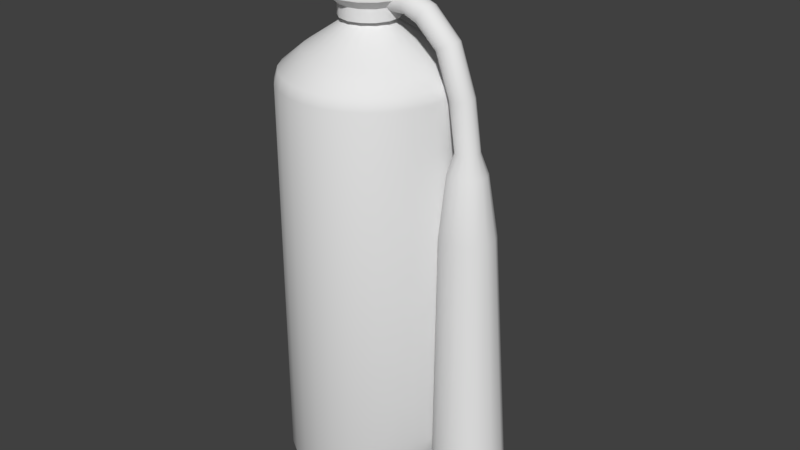 # Source: fireextinguisher.blend  (saved by Blender 2.78.0; exported with 4.5.12 LTS)
import bpy
from mathutils import Matrix  # noqa: F401  (used for matrix-valued properties, if any)

bpy.ops.wm.read_factory_settings(use_empty=True)
scene = bpy.context.scene
scene.name = 'Scene'

# ---- collections
col_collection_1 = bpy.data.collections.new('Collection 1'); scene.collection.children.link(col_collection_1)

# ---- world
world_world = bpy.data.worlds.new('World'); scene.world = world_world
world_world.color = (0.05088, 0.05088, 0.05088)
world_world.use_sun_shadow = False
world_world.sun_shadow_jitter_overblur = 0.0
world_world.cycles.sampling_method = 'MANUAL'

# ---- meshes
me_cylinder = bpy.data.meshes.new('Cylinder')
me_cylinder.from_pydata([(6.744e-09, 0.04397, 0.0), (0.0, 0.12, 0.5819), (0.009785, 0.04287, 0.0), (0.0267, 0.117, 0.5819), (0.01908, 0.03962, 0.0), (0.05207, 0.1081, 0.5819), (0.02742, 0.03438, 0.0), (0.07482, 0.09382, 0.5819), (0.03438, 0.02742, 0.0), (0.09382, 0.07482, 0.5819), (0.03962, 0.01908, 0.0), (0.1081, 0.05207, 0.5819), (0.04287, 0.009785, 0.0), (0.117, 0.0267, 0.5819), (0.04397, 2.406e-08, 0.0), (0.12, 9.06e-09, 0.5819), (0.04287, -0.009785, 0.0), (0.117, -0.0267, 0.5819), (0.03962, -0.01908, 0.0), (0.1081, -0.05207, 0.5819), (0.03438, -0.02742, 0.0), (0.09382, -0.07482, 0.5819), (0.02742, -0.03438, 0.0), (0.07482, -0.09382, 0.5819), (0.01908, -0.03962, 0.0), (0.05207, -0.1081, 0.5819), (0.009785, -0.04287, 0.0), (0.0267, -0.117, 0.5819), (-7.585e-09, -0.04397, 0.0), (-3.91e-08, -0.12, 0.5819), (-0.009785, -0.04287, 0.0), (-0.0267, -0.117, 0.5819), (-0.01908, -0.03962, 0.0), (-0.05207, -0.1081, 0.5819), (-0.02742, -0.03438, 0.0), (-0.07482, -0.09382, 0.5819), (-0.03438, -0.02742, 0.0), (-0.09382, -0.07482, 0.5819), (-0.03962, -0.01908, 0.0), (-0.1081, -0.05207, 0.5819), (-0.04287, -0.009785, 0.0), (-0.117, -0.0267, 0.5819), (-0.04397, 6.32e-08, 0.0), (-0.12, 1.159e-07, 0.5819), (-0.04287, 0.009785, 0.0), (-0.117, 0.0267, 0.5819), (-0.03962, 0.01908, 0.0), (-0.1081, 0.05207, 0.5819), (-0.03438, 0.02742, 0.0), (-0.09382, 0.07482, 0.5819), (-0.02742, 0.03438, 0.0), (-0.07482, 0.09382, 0.5819), (-0.01908, 0.03962, 0.0), (-0.05207, 0.1081, 0.5819), (-0.009785, 0.04287, 0.0), (-0.0267, 0.117, 0.5819), (0.0, 0.12, 0.03914), (0.0267, 0.117, 0.03914), (0.05207, 0.1081, 0.03914), (0.07482, 0.09382, 0.03914), (0.09382, 0.07482, 0.03914), (0.1081, 0.05207, 0.03914), (0.117, 0.0267, 0.03914), (0.12, 9.06e-09, 0.03914), (0.117, -0.0267, 0.03914), (0.1081, -0.05207, 0.03914), (0.09382, -0.07482, 0.03914), (0.07482, -0.09382, 0.03914), (0.05207, -0.1081, 0.03914), (0.0267, -0.117, 0.03914), (-3.91e-08, -0.12, 0.03914), (-0.0267, -0.117, 0.03914), (-0.05207, -0.1081, 0.03914), (-0.07482, -0.09382, 0.03914), (-0.09382, -0.07482, 0.03914), (-0.1081, -0.05207, 0.03914), (-0.117, -0.0267, 0.03914), (-0.12, 1.159e-07, 0.03914), (-0.117, 0.0267, 0.03914), (-0.1081, 0.05207, 0.03914), (-0.09382, 0.07482, 0.03914), (-0.07482, 0.09382, 0.03914), (-0.05207, 0.1081, 0.03914), (-0.0267, 0.117, 0.03914), (0.02009, 0.088, 0.01267), (0.03916, 0.08132, 0.01267), (0.05628, 0.07057, 0.01267), (0.07057, 0.05628, 0.01267), (0.1038, 0.04999, 0.02777), (0.08132, 0.03916, 0.01267), (0.088, 0.02009, 0.01267), (0.09026, 1.493e-08, 0.01267), (0.1123, -0.02564, 0.02777), (0.088, -0.02009, 0.01267), (0.1038, -0.04999, 0.02777), (0.08132, -0.03916, 0.01267), (0.07057, -0.05628, 0.01267), (0.07184, -0.09008, 0.02777), (0.05628, -0.07057, 0.01267), (0.04999, -0.1038, 0.02777), (0.03916, -0.08132, 0.01267), (0.02564, -0.1123, 0.02777), (0.02009, -0.088, 0.01267), (-2.677e-08, -0.09026, 0.01267), (-0.02009, -0.088, 0.01267), (-0.03916, -0.08132, 0.01267), (-0.07184, -0.09008, 0.02777), (-0.05628, -0.07057, 0.01267), (-0.07057, -0.05628, 0.01267), (-0.1038, -0.04999, 0.02777), (-0.08132, -0.03916, 0.01267), (-0.1123, -0.02564, 0.02777), (-0.088, -0.02009, 0.01267), (-0.09026, 9.527e-08, 0.01267), (-0.1123, 0.02564, 0.02777), (-0.088, 0.02009, 0.01267), (-0.08132, 0.03916, 0.01267), (-0.07057, 0.05628, 0.01267), (-0.05628, 0.07057, 0.01267), (-0.04999, 0.1038, 0.02777), (-0.03916, 0.08132, 0.01267), (-0.02564, 0.1123, 0.02777), (-0.02009, 0.088, 0.01267), (2.638e-09, 0.09026, 0.01267), (0.02565, 0.1124, 0.5973), (0.05002, 0.1039, 0.5975), (0.07188, 0.09013, 0.5973), (0.1153, 1.058e-08, 0.5973), (0.1124, -0.02565, 0.5975), (0.07188, -0.09013, 0.5973), (0.05002, -0.1039, 0.5975), (-0.05002, -0.1039, 0.5975), (-0.1039, -0.05002, 0.5973), (-0.1153, 1.132e-07, 0.5973), (-0.1124, 0.02565, 0.5975), (-0.1039, 0.05002, 0.5973), (-0.07188, 0.09013, 0.5973), (0.01901, 0.08331, 0.6225), (1.101e-08, 0.08545, 0.6225), (0.03708, 0.07699, 0.6225), (0.05328, 0.06681, 0.6225), (0.06681, 0.05328, 0.6225), (0.07699, 0.03708, 0.6225), (0.08331, 0.01901, 0.6225), (0.08545, 1.775e-08, 0.6225), (0.08331, -0.01901, 0.6225), (0.07699, -0.03708, 0.6225), (0.06681, -0.05328, 0.6225), (0.05328, -0.06681, 0.6225), (0.03708, -0.07699, 0.6225), (0.01901, -0.08331, 0.6225), (-1.683e-08, -0.08545, 0.6225), (-0.01901, -0.08331, 0.6225), (-0.03708, -0.07699, 0.6225), (-0.05328, -0.06681, 0.6225), (-0.06681, -0.05328, 0.6225), (-0.07699, -0.03708, 0.6225), (-0.08331, -0.01901, 0.6225), (-0.08545, 9.381e-08, 0.6225), (-0.08331, 0.01901, 0.6225), (-0.07699, 0.03708, 0.6225), (-0.06681, 0.05328, 0.6225), (-0.05328, 0.06681, 0.6225), (-0.03708, 0.07699, 0.6225), (-0.01901, 0.08331, 0.6225), (0.00532, 0.02331, 0.664), (1.84e-08, 0.02391, 0.664), (0.01037, 0.02154, 0.664), (0.01491, 0.01869, 0.664), (0.01869, 0.01491, 0.664), (0.02154, 0.01037, 0.664), (0.02331, 0.00532, 0.664), (0.02391, 3.178e-08, 0.664), (0.02331, -0.00532, 0.664), (0.02154, -0.01037, 0.664), (0.01869, -0.01491, 0.664), (0.01491, -0.01869, 0.664), (0.01037, -0.02154, 0.664), (0.00532, -0.02331, 0.664), (1.061e-08, -0.02391, 0.664), (-0.00532, -0.02331, 0.664), (-0.01037, -0.02154, 0.664), (-0.01491, -0.01869, 0.664), (-0.01869, -0.01491, 0.664), (-0.02154, -0.01037, 0.664), (-0.02331, -0.00532, 0.664), (-0.02391, 5.306e-08, 0.664), (-0.02331, 0.00532, 0.664), (-0.02154, 0.01037, 0.664), (-0.01869, 0.01491, 0.664), (-0.01491, 0.01869, 0.664), (-0.01037, 0.02154, 0.664), (-0.00532, 0.02331, 0.664), (1.933e-08, 0.05248, 0.6916), (0.01736, 0.03604, 0.6636), (0.039, 0.008901, 0.6636), (0.039, 0.008901, 0.6803), (0.039, -0.008901, 0.6803), (0.03127, -0.02494, 0.6636), (0.03127, -0.02494, 0.6803), (0.01736, -0.03604, 0.6636), (0.01736, -0.03604, 0.6803), (2.653e-08, -0.04, 0.6636), (2.653e-08, -0.04, 0.6803), (-0.01736, -0.03604, 0.6636), (-0.01736, -0.03604, 0.6803), (-0.03127, -0.02494, 0.6803), (-0.039, 0.008901, 0.6636), (-0.03127, 0.02494, 0.6803), (0.04103, 0.03272, 0.6916), (0.05116, 0.01168, 0.6916), (0.05116, -0.01168, 0.6916), (2.725e-08, -0.05248, 0.6916), (-0.02277, -0.04728, 0.6916), (-0.05116, -0.01168, 0.6916), (-0.02277, 0.04728, 0.6916), (-0.02277, 0.04728, 0.7116), (-0.04103, 0.03272, 0.7116), (-0.05116, -0.01168, 0.7116), (0.02277, -0.04728, 0.7116), (0.04103, -0.03272, 0.7116), (0.05116, -0.01168, 0.7116), (0.02277, 0.04728, 0.7116), (2.202e-08, 0.02976, 0.7116), (-0.02326, 0.01855, 0.7116), (-0.02901, 0.006621, 0.7116), (-0.02901, -0.006621, 0.7116), (-0.02326, -0.01855, 0.7116), (0.02901, 0.006621, 0.7116), (0.01291, 0.02681, 0.7116), (-0.01291, 0.02681, 0.7617), (-0.02901, 0.006621, 0.7617), (-0.01291, -0.02681, 0.7617), (8.612e-08, -0.02976, 0.7617), (0.01291, -0.02681, 0.7617), (0.02326, -0.01855, 0.7617), (0.02901, 0.006621, 0.7617), (0.01291, 0.02681, 0.7617), (8.015e-08, 0.03987, 0.7617), (-0.03117, -0.02486, 0.7617), (0.03887, 0.008871, 0.7617), (8.015e-08, 0.03987, 0.7746), (-0.03887, -0.008871, 0.7746), (-0.0173, -0.03592, 0.7746), (0.03887, -0.008871, 0.7746), (0.03887, 0.008871, 0.7746), (0.03117, 0.02486, 0.7746), (0.0173, 0.03592, 0.7746), (8.159e-08, 0.02773, 0.7846), (-0.02703, 0.00617, 0.7846), (0.06011, 0.01604, 0.6902), (0.03669, 0.01604, 0.6902), (0.06008, 0.01445, 0.6972), (0.03667, 0.01445, 0.6971), (0.06006, 0.01, 0.7028), (0.06005, 0.003569, 0.7059), (0.06005, -0.003569, 0.7059), (0.03664, -0.003569, 0.7058), (0.06006, -0.01, 0.7028), (0.03665, -0.01, 0.7027), (0.06008, -0.01445, 0.6972), (0.03667, -0.01445, 0.6971), (0.06011, -0.01604, 0.6902), (0.06013, -0.01445, 0.6833), (0.03672, -0.01445, 0.6832), (0.06015, -0.01, 0.6777), (0.03674, -0.01, 0.6776), (0.06016, -0.003569, 0.6746), (0.06016, 0.003569, 0.6746), (0.06015, 0.01, 0.6777), (0.03674, 0.01, 0.6776), (0.06013, 0.01445, 0.6833), (0.03672, 0.01445, 0.6832), (0.08715, 0.01604, 0.6798), (0.0911, 0.01445, 0.6856), (0.09426, 0.01, 0.6902), (0.09602, 0.003569, 0.6927), (0.09602, -0.003569, 0.6927), (0.09426, -0.01, 0.6902), (0.0911, -0.01445, 0.6856), (0.08715, -0.01604, 0.6798), (0.08321, -0.01445, 0.6741), (0.08004, -0.01, 0.6695), (0.07829, -0.003569, 0.6669), (0.07829, 0.003569, 0.6669), (0.08004, 0.01, 0.6695), (0.08321, 0.01445, 0.6741), (0.1205, 0.01604, 0.648), (0.1266, 0.01445, 0.6514), (0.1314, 0.01, 0.6542), (0.1341, 0.003569, 0.6557), (0.1341, -0.003569, 0.6557), (0.1314, -0.01, 0.6542), (0.1266, -0.01445, 0.6514), (0.1205, -0.01604, 0.648), (0.1145, -0.01445, 0.6445), (0.1097, -0.01, 0.6418), (0.107, -0.003569, 0.6402), (0.107, 0.003569, 0.6402), (0.1097, 0.01, 0.6418), (0.1145, 0.01445, 0.6445), (0.1424, 0.01604, 0.5882), (0.1493, 0.01445, 0.5894), (0.1548, 0.01, 0.5903), (0.1578, 0.003569, 0.5908), (0.1578, -0.003569, 0.5908), (0.1548, -0.01, 0.5903), (0.1493, -0.01445, 0.5894), (0.1424, -0.01604, 0.5882), (0.1356, -0.01445, 0.587), (0.1301, -0.01, 0.5861), (0.127, -0.003569, 0.5855), (0.127, 0.003569, 0.5855), (0.1301, 0.01, 0.5861), (0.1356, 0.01445, 0.587), (0.1523, 0.01604, 0.5236), (0.1593, 0.01445, 0.5238), (0.1648, 0.01, 0.524), (0.1679, 0.003569, 0.5241), (0.1679, -0.003569, 0.5241), (0.1648, -0.01, 0.524), (0.1593, -0.01445, 0.5238), (0.1523, -0.01604, 0.5236), (0.1454, -0.01445, 0.5233), (0.1398, -0.01, 0.5231), (0.1367, -0.003569, 0.523), (0.1367, 0.003569, 0.523), (0.1398, 0.01, 0.5231), (0.1454, 0.01445, 0.5233), (0.1533, 0.02564, 0.4955), (0.1644, 0.0231, 0.4959), (0.1733, 0.01599, 0.4962), (0.1783, 0.005706, 0.4964), (0.1783, -0.005706, 0.4964), (0.1733, -0.01599, 0.4962), (0.1644, -0.0231, 0.4959), (0.1533, -0.02564, 0.4955), (0.1422, -0.0231, 0.4951), (0.1333, -0.01599, 0.4947), (0.1283, -0.005706, 0.4946), (0.1283, 0.005706, 0.4946), (0.1333, 0.01599, 0.4947), (0.1422, 0.0231, 0.4951), (0.1563, 0.03648, 0.4127), (0.1721, 0.03287, 0.4133), (0.1848, 0.02275, 0.4137), (0.1918, 0.008118, 0.414), (0.1918, -0.008118, 0.414), (0.1848, -0.02275, 0.4137), (0.1721, -0.03287, 0.4133), (0.1563, -0.03648, 0.4127), (0.1404, -0.03287, 0.4121), (0.1277, -0.02275, 0.4117), (0.1207, -0.008118, 0.4114), (0.1207, 0.008118, 0.4114), (0.1277, 0.02275, 0.4117), (0.1404, 0.03287, 0.4121), (0.189, 0.04385, 0.08734), (0.2059, 0.03035, 0.08794), (0.2153, 0.01083, 0.08827), (0.189, -0.04385, 0.08734), (0.1679, -0.04867, 0.08659), (0.1204, 0.01083, 0.0849), (0.1468, 0.04385, 0.08583), (4.243e-10, 0.1152, 0.02777), (0.02564, 0.1123, 0.02777), (0.04999, 0.1038, 0.02777), (0.07184, 0.09008, 0.02777), (0.09008, 0.07184, 0.02777), (0.1123, 0.02564, 0.02777), (0.1152, 1e-08, 0.02777), (0.09008, -0.07184, 0.02777), (-3.712e-08, -0.1152, 0.02777), (-0.02564, -0.1123, 0.02777), (-0.04999, -0.1038, 0.02777), (-0.09008, -0.07184, 0.02777), (-0.1152, 1.126e-07, 0.02777), (-0.1038, 0.04999, 0.02777), (-0.09008, 0.07184, 0.02777), (-0.07184, 0.09008, 0.02777), (6.291e-09, 0.1153, 0.5975), (0.09013, 0.07188, 0.5975), (0.1039, 0.05002, 0.5973), (0.1124, 0.02565, 0.5975), (0.1039, -0.05002, 0.5973), (0.09013, -0.07188, 0.5975), (0.02565, -0.1124, 0.5973), (-3.127e-08, -0.1153, 0.5975), (-0.02565, -0.1124, 0.5973), (-0.07188, -0.09013, 0.5973), (-0.09013, -0.07188, 0.5975), (-0.1124, -0.02565, 0.5975), (-0.09013, 0.07188, 0.5975), (-0.05002, 0.1039, 0.5975), (-0.02565, 0.1124, 0.5973), (2.049e-08, 0.04, 0.6636), (-0.04103, 0.03272, 0.6916), (0.01736, 0.03604, 0.6803), (2.049e-08, 0.04, 0.6803), (0.03127, 0.02494, 0.6636), (-0.05116, 0.01168, 0.6916), (0.03127, 0.02494, 0.6803), (0.039, -0.008901, 0.6636), (-0.04103, -0.03272, 0.6916), (0.02277, -0.04728, 0.6916), (0.04103, -0.03272, 0.6916), (-0.03127, -0.02494, 0.6636), (-0.039, -0.008901, 0.6636), (-0.039, -0.008901, 0.6803), (-0.039, 0.008901, 0.6803), (-0.03127, 0.02494, 0.6636), (0.02277, 0.04728, 0.6916), (-0.01736, 0.03604, 0.6636), (-0.01736, 0.03604, 0.6803), (1.933e-08, 0.05248, 0.7116), (-0.05116, 0.01168, 0.7116), (-0.04103, -0.03272, 0.7116), (-0.02277, -0.04728, 0.7116), (2.725e-08, -0.05248, 0.7116), (0.05116, 0.01168, 0.7116), (0.04103, 0.03272, 0.7116), (-0.01291, 0.02681, 0.7116), (-0.01291, -0.02681, 0.7116), (2.651e-08, -0.02976, 0.7116), (0.01291, -0.02681, 0.7116), (0.02326, -0.01855, 0.7116), (0.02901, -0.006621, 0.7116), (0.02326, 0.01855, 0.7116), (8.162e-08, 0.02976, 0.7617), (-0.02326, 0.01855, 0.7617), (-0.02901, -0.006621, 0.7617), (-0.02326, -0.01855, 0.7617), (0.02901, -0.006621, 0.7617), (0.02326, 0.01855, 0.7617), (-0.0173, 0.03592, 0.7617), (-0.03117, 0.02486, 0.7617), (-0.03887, 0.008871, 0.7617), (-0.03887, -0.008871, 0.7617), (-0.0173, -0.03592, 0.7617), (8.617e-08, -0.03987, 0.7617), (0.0173, -0.03592, 0.7617), (0.03117, -0.02486, 0.7617), (0.03887, -0.008871, 0.7617), (0.03117, 0.02486, 0.7617), (0.0173, 0.03592, 0.7617), (-0.0173, 0.03592, 0.7746), (-0.03117, 0.02486, 0.7746), (-0.03887, 0.008871, 0.7746), (-0.03117, -0.02486, 0.7746), (8.617e-08, -0.03987, 0.7746), (0.0173, -0.03592, 0.7746), (0.03117, -0.02486, 0.7746), (-0.01203, 0.02498, 0.7846), (-0.02168, 0.01729, 0.7846), (-0.02703, -0.00617, 0.7846), (-0.02168, -0.01729, 0.7846), (-0.01203, -0.02498, 0.7846), (8.578e-08, -0.02773, 0.7846), (0.01203, -0.02498, 0.7846), (0.02168, -0.01729, 0.7846), (0.02703, -0.00617, 0.7846), (0.02703, 0.00617, 0.7846), (0.02168, 0.01729, 0.7846), (0.01203, 0.02498, 0.7846), (0.03665, 0.01, 0.7027), (0.03664, 0.003569, 0.7058), (0.03669, -0.01604, 0.6902), (0.03675, -0.003569, 0.6745), (0.03675, 0.003569, 0.6745), (0.1679, 0.04867, 0.08659), (0.2153, -0.01083, 0.08827), (0.2059, -0.03035, 0.08794), (0.1468, -0.04385, 0.08583), (0.1298, -0.03035, 0.08523), (0.1204, -0.01083, 0.0849), (0.1298, 0.03035, 0.08523), (2.725e-08, -0.05248, 0.6916), (0.02277, -0.04728, 0.6916), (-0.03127, -0.02494, 0.6636), (-0.039, -0.008901, 0.6636), (-0.039, 0.008901, 0.6803), (-0.039, -0.008901, 0.6803), (-0.03127, 0.02494, 0.6636), (-0.01736, 0.03604, 0.6636), (2.049e-08, 0.04, 0.6636), (2.049e-08, 0.04, 0.6803), (-0.01736, 0.03604, 0.6803), (-0.04103, -0.03272, 0.7116), (-0.02277, -0.04728, 0.7116), (2.725e-08, -0.05248, 0.7116), (0.05116, 0.01168, 0.7116), (0.04103, 0.03272, 0.7116), (-0.01291, -0.02681, 0.7116), (2.651e-08, -0.02976, 0.7116), (0.01291, -0.02681, 0.7116), (0.02326, -0.01855, 0.7116), (0.02901, -0.006621, 0.7116), (0.02901, 0.006621, 0.7116), (0.02326, 0.01855, 0.7116), (-0.02901, -0.006621, 0.7617), (-0.02326, -0.01855, 0.7617), (-0.0173, 0.03592, 0.7617), (-0.03117, 0.02486, 0.7617), (-0.03887, 0.008871, 0.7617), (-0.03887, -0.008871, 0.7617), (-0.0173, -0.03592, 0.7617), (8.617e-08, -0.03987, 0.7617), (0.03117, -0.02486, 0.7617), (0.03887, -0.008871, 0.7617), (0.03117, 0.02486, 0.7617), (0.0173, 0.03592, 0.7617), (8.617e-08, -0.03987, 0.7746), (0.0173, -0.03592, 0.7746), (0.03117, -0.02486, 0.7746), (-0.02703, -0.00617, 0.7846), (-0.02168, -0.01729, 0.7846), (-0.01203, -0.02498, 0.7846), (8.578e-08, -0.02773, 0.7846), (0.01203, -0.02498, 0.7846), (0.02168, -0.01729, 0.7846), (0.02703, -0.00617, 0.7846), (0.02703, 0.00617, 0.7846), (0.02168, 0.01729, 0.7846), (0.01203, 0.02498, 0.7846), (0.03664, 0.003569, 0.7058), (0.03665, 0.01, 0.7027), (0.03675, 0.003569, 0.6745), (0.03675, -0.003569, 0.6745), (0.2153, -0.01083, 0.08827), (0.2059, -0.03035, 0.08794), (0.1679, -0.04867, 0.08659), (0.1468, -0.04385, 0.08583), (0.1298, -0.03035, 0.08523), (0.1204, -0.01083, 0.0849), (1.933e-08, 0.05248, 0.6916), (-0.02277, 0.04728, 0.6916), (-0.04103, 0.03272, 0.6916), (-0.05116, 0.01168, 0.6916), (0.01736, 0.03604, 0.6803), (0.039, -0.008901, 0.6803), (0.039, 0.008901, 0.6803), (0.03127, -0.02494, 0.6636), (0.01736, -0.03604, 0.6636), (-0.02277, -0.04728, 0.6916), (2.653e-08, -0.04, 0.6636), (2.653e-08, -0.04, 0.6803), (0.01736, -0.03604, 0.6803), (-0.01736, -0.03604, 0.6636), (-0.03127, -0.02494, 0.6803), (-0.01736, -0.03604, 0.6803), (-0.02277, 0.04728, 0.7116), (-0.04103, 0.03272, 0.7116), (0.02277, -0.04728, 0.7116), (0.04103, -0.03272, 0.7116), (0.05116, -0.01168, 0.7116), (0.01291, 0.02681, 0.7116), (2.202e-08, 0.02976, 0.7116), (-0.02326, 0.01855, 0.7116), (-0.02901, 0.006621, 0.7116), (-0.02901, -0.006621, 0.7116), (-0.02326, -0.01855, 0.7116), (-0.01291, -0.02681, 0.7617), (8.612e-08, -0.02976, 0.7617), (0.01291, -0.02681, 0.7617), (0.02326, -0.01855, 0.7617), (0.0173, 0.03592, 0.7746), (8.015e-08, 0.03987, 0.7746), (0.03887, -0.008871, 0.7746), (0.03887, 0.008871, 0.7746), (0.03117, 0.02486, 0.7746), (-0.02168, 0.01729, 0.7846), (-0.02703, 0.00617, 0.7846), (0.03667, 0.01445, 0.6971), (0.03669, 0.01604, 0.6902), (0.03665, -0.01, 0.7027), (0.03664, -0.003569, 0.7058), (0.03667, -0.01445, 0.6971), (0.03674, -0.01, 0.6776), (0.03672, -0.01445, 0.6832), (0.189, 0.04385, 0.08734), (0.2059, 0.03035, 0.08794), (0.2153, 0.01083, 0.08827), (0.189, -0.04385, 0.08734), (0.01736, 0.03604, 0.6636), (0.03127, 0.02494, 0.6636), (0.03127, 0.02494, 0.6803), (0.039, 0.008901, 0.6636), (-0.05116, -0.01168, 0.6916), (0.039, -0.008901, 0.6636), (-0.04103, -0.03272, 0.6916), (0.03127, -0.02494, 0.6803), (0.04103, -0.03272, 0.6916), (0.05116, -0.01168, 0.6916), (0.05116, 0.01168, 0.6916), (-0.039, 0.008901, 0.6636), (0.04103, 0.03272, 0.6916), (0.02277, 0.04728, 0.6916), (-0.03127, 0.02494, 0.6803), (1.933e-08, 0.05248, 0.7116), (-0.05116, 0.01168, 0.7116), (-0.05116, -0.01168, 0.7116), (0.02277, 0.04728, 0.7116), (-0.01291, 0.02681, 0.7116), (8.162e-08, 0.02976, 0.7617), (-0.01291, 0.02681, 0.7617), (-0.02326, 0.01855, 0.7617), (-0.02901, 0.006621, 0.7617), (0.02901, -0.006621, 0.7617), (0.02901, 0.006621, 0.7617), (0.02326, 0.01855, 0.7617), (0.01291, 0.02681, 0.7617), (8.015e-08, 0.03987, 0.7617), (-0.03117, -0.02486, 0.7617), (0.0173, -0.03592, 0.7617), (0.03887, 0.008871, 0.7617), (-0.0173, 0.03592, 0.7746), (-0.03117, 0.02486, 0.7746), (-0.03887, 0.008871, 0.7746), (-0.03887, -0.008871, 0.7746), (-0.03117, -0.02486, 0.7746), (-0.0173, -0.03592, 0.7746), (8.159e-08, 0.02773, 0.7846), (-0.01203, 0.02498, 0.7846), (0.03669, -0.01604, 0.6902), (0.03674, 0.01, 0.6776), (0.03672, 0.01445, 0.6832), (0.1679, 0.04867, 0.08659), (0.1204, 0.01083, 0.0849), (0.1298, 0.03035, 0.08523), (0.1468, 0.04385, 0.08583)], [], [(56, 1, 3, 57), (57, 3, 5, 58), (58, 5, 7, 59), (59, 7, 9, 60), (60, 9, 11, 61), (61, 11, 13, 62), (62, 13, 15, 63), (63, 15, 17, 64), (64, 17, 19, 65), (65, 19, 21, 66), (66, 21, 23, 67), (67, 23, 25, 68), (68, 25, 27, 69), (69, 27, 29, 70), (70, 29, 31, 71), (71, 31, 33, 72), (72, 33, 35, 73), (73, 35, 37, 74), (74, 37, 39, 75), (75, 39, 41, 76), (76, 41, 43, 77), (77, 43, 45, 78), (78, 45, 47, 79), (79, 47, 49, 80), (80, 49, 51, 81), (81, 51, 53, 82), (17, 15, 127, 128), (82, 53, 55, 83), (83, 55, 1, 56), (0, 2, 4, 6, 8, 10, 12, 14, 16, 18, 20, 22, 24, 26, 28, 30, 32, 34, 36, 38, 40, 42, 44, 46, 48, 50, 52, 54), (121, 83, 56, 364), (119, 82, 83, 121), (379, 81, 82, 119), (378, 80, 81, 379), (377, 79, 80, 378), (114, 78, 79, 377), (376, 77, 78, 114), (111, 76, 77, 376), (109, 75, 76, 111), (375, 74, 75, 109), (106, 73, 74, 375), (374, 72, 73, 106), (373, 71, 72, 374), (372, 70, 71, 373), (101, 69, 70, 372), (99, 68, 69, 101), (97, 67, 68, 99), (371, 66, 67, 97), (94, 65, 66, 371), (92, 64, 65, 94), (370, 63, 64, 92), (369, 62, 63, 370), (88, 61, 62, 369), (368, 60, 61, 88), (367, 59, 60, 368), (366, 58, 59, 367), (365, 57, 58, 366), (364, 56, 57, 365), (0, 123, 84, 2), (123, 364, 365, 84), (2, 84, 85, 4), (84, 365, 366, 85), (4, 85, 86, 6), (85, 366, 367, 86), (6, 86, 87, 8), (86, 367, 368, 87), (8, 87, 89, 10), (87, 368, 88, 89), (10, 89, 90, 12), (89, 88, 369, 90), (12, 90, 91, 14), (90, 369, 370, 91), (14, 91, 93, 16), (91, 370, 92, 93), (16, 93, 95, 18), (93, 92, 94, 95), (18, 95, 96, 20), (95, 94, 371, 96), (20, 96, 98, 22), (96, 371, 97, 98), (22, 98, 100, 24), (98, 97, 99, 100), (24, 100, 102, 26), (100, 99, 101, 102), (26, 102, 103, 28), (102, 101, 372, 103), (28, 103, 104, 30), (103, 372, 373, 104), (30, 104, 105, 32), (104, 373, 374, 105), (32, 105, 107, 34), (105, 374, 106, 107), (34, 107, 108, 36), (107, 106, 375, 108), (36, 108, 110, 38), (108, 375, 109, 110), (38, 110, 112, 40), (110, 109, 111, 112), (40, 112, 113, 42), (112, 111, 376, 113), (42, 113, 115, 44), (113, 376, 114, 115), (44, 115, 116, 46), (115, 114, 377, 116), (46, 116, 117, 48), (116, 377, 378, 117), (48, 117, 118, 50), (117, 378, 379, 118), (50, 118, 120, 52), (118, 379, 119, 120), (52, 120, 122, 54), (120, 119, 121, 122), (54, 122, 123, 0), (122, 121, 364, 123), (393, 136, 162, 163), (35, 33, 131, 389), (53, 51, 136, 393), (9, 7, 126, 381), (27, 25, 130, 386), (45, 43, 133, 134), (19, 17, 128, 384), (37, 35, 389, 390), (55, 53, 393, 394), (11, 9, 381, 382), (29, 27, 386, 387), (47, 45, 134, 135), (3, 1, 380, 124), (21, 19, 384, 385), (39, 37, 390, 132), (1, 55, 394, 380), (13, 11, 382, 383), (31, 29, 387, 388), (49, 47, 135, 392), (5, 3, 124, 125), (23, 21, 385, 129), (41, 39, 132, 391), (15, 13, 383, 127), (33, 31, 388, 131), (51, 49, 392, 136), (7, 5, 125, 126), (25, 23, 129, 130), (43, 41, 391, 133), (161, 160, 188, 189), (386, 130, 149, 150), (394, 393, 163, 164), (387, 386, 150, 151), (124, 380, 138, 137), (380, 394, 164, 138), (388, 387, 151, 152), (125, 124, 137, 139), (131, 388, 152, 153), (126, 125, 139, 140), (389, 131, 153, 154), (381, 126, 140, 141), (390, 389, 154, 155), (382, 381, 141, 142), (132, 390, 155, 156), (383, 382, 142, 143), (391, 132, 156, 157), (127, 383, 143, 144), (133, 391, 157, 158), (128, 127, 144, 145), (134, 133, 158, 159), (384, 128, 145, 146), (135, 134, 159, 160), (385, 384, 146, 147), (392, 135, 160, 161), (129, 385, 147, 148), (136, 392, 161, 162), (130, 129, 148, 149), (148, 147, 175, 176), (162, 161, 189, 190), (149, 148, 176, 177), (163, 162, 190, 191), (150, 149, 177, 178), (164, 163, 191, 192), (151, 150, 178, 179), (137, 138, 166, 165), (138, 164, 192, 166), (152, 151, 179, 180), (139, 137, 165, 167), (153, 152, 180, 181), (140, 139, 167, 168), (154, 153, 181, 182), (141, 140, 168, 169), (155, 154, 182, 183), (142, 141, 169, 170), (156, 155, 183, 184), (143, 142, 170, 171), (157, 156, 184, 185), (144, 143, 171, 172), (158, 157, 185, 186), (145, 144, 172, 173), (159, 158, 186, 187), (146, 145, 173, 174), (160, 159, 187, 188), (147, 146, 174, 175), (477, 405, 220, 219), (480, 481, 587, 537), (484, 398, 397, 583), (210, 595, 491, 490), (549, 203, 212, 213), (583, 397, 585, 584), (403, 543, 488, 487), (590, 197, 592, 591), (584, 585, 196, 586), (536, 400, 599, 551), (401, 538, 596, 209), (586, 196, 539, 588), (595, 411, 601, 491), (485, 486, 535, 193), (588, 539, 199, 541), (405, 211, 221, 220), (208, 480, 537, 396), (541, 199, 546, 542), (543, 476, 489, 488), (206, 549, 213, 589), (542, 546, 545, 544), (400, 214, 600, 599), (201, 590, 591, 404), (544, 545, 205, 547), (411, 534, 598, 601), (540, 401, 209, 593), (547, 205, 548, 478), (211, 210, 490, 221), (486, 208, 396, 535), (478, 548, 408, 479), (476, 477, 219, 489), (481, 206, 589, 587), (479, 408, 409, 594), (217, 415, 558, 224), (203, 201, 404, 212), (594, 409, 597, 482), (197, 540, 593, 592), (214, 403, 487, 600), (482, 597, 413, 483), (534, 215, 216, 598), (538, 485, 193, 596), (483, 413, 398, 484), (395, 194, 399, 195, 402, 198, 200, 202, 204, 406, 407, 207, 410, 412), (215, 536, 551, 216), (497, 498, 609, 608), (554, 419, 228, 496), (415, 218, 226, 558), (419, 420, 427, 228), (218, 416, 227, 226), (420, 222, 555, 427), (416, 417, 492, 227), (222, 414, 223, 555), (417, 418, 493, 492), (418, 552, 494, 493), (414, 550, 602, 223), (552, 553, 495, 494), (550, 217, 224, 602), (553, 554, 496, 495), (431, 561, 505, 239), (559, 560, 500, 499), (498, 229, 237, 609), (560, 422, 232, 500), (229, 556, 603, 237), (422, 423, 233, 232), (423, 424, 563, 233), (556, 421, 230, 603), (424, 425, 235, 563), (421, 557, 605, 230), (425, 426, 607, 235), (557, 225, 231, 605), (426, 497, 608, 607), (225, 559, 499, 231), (439, 613, 512, 511), (610, 428, 611, 510), (561, 562, 506, 505), (562, 234, 440, 506), (428, 604, 501, 611), (234, 564, 507, 440), (604, 429, 502, 501), (564, 432, 508, 507), (429, 606, 503, 502), (432, 236, 614, 508), (606, 430, 504, 503), (236, 433, 509, 614), (430, 431, 239, 504), (433, 610, 510, 509), (445, 616, 570, 452), (238, 434, 615, 241), (613, 441, 513, 512), (434, 435, 446, 615), (441, 442, 567, 513), (435, 436, 617, 446), (442, 240, 568, 567), (436, 437, 618, 617), (240, 443, 569, 568), (437, 612, 619, 618), (443, 444, 565, 569), (612, 438, 620, 619), (444, 238, 241, 565), (438, 439, 511, 620), (523, 248, 622, 453, 571, 514, 515, 516, 517, 518, 519, 520, 521, 522), (451, 244, 460, 459), (616, 447, 249, 570), (244, 245, 461, 460), (447, 242, 454, 249), (245, 246, 462, 461), (242, 448, 455, 454), (246, 247, 463, 462), (448, 243, 456, 455), (247, 566, 621, 463), (243, 449, 457, 456), (449, 450, 458, 457), (566, 445, 452, 621), (450, 451, 459, 458), (250, 573, 572, 252), (252, 572, 525, 254), (254, 525, 524, 255), (255, 524, 575, 256), (256, 575, 574, 258), (258, 574, 576, 260), (260, 576, 623, 262), (262, 623, 578, 263), (263, 578, 577, 265), (265, 577, 527, 267), (267, 527, 526, 268), (268, 526, 624, 269), (253, 251, 272, 270, 468, 467, 266, 264, 466, 261, 259, 257, 465, 464), (269, 624, 625, 271), (271, 625, 573, 250), (252, 254, 275, 274), (280, 281, 295, 294), (260, 262, 280, 279), (268, 269, 285, 284), (256, 258, 278, 277), (265, 267, 283, 282), (254, 255, 276, 275), (262, 263, 281, 280), (250, 252, 274, 273), (269, 271, 286, 285), (258, 260, 279, 278), (267, 268, 284, 283), (255, 256, 277, 276), (263, 265, 282, 281), (271, 250, 273, 286), (295, 296, 310, 309), (273, 274, 288, 287), (281, 282, 296, 295), (274, 275, 289, 288), (282, 283, 297, 296), (275, 276, 290, 289), (283, 284, 298, 297), (276, 277, 291, 290), (284, 285, 299, 298), (277, 278, 292, 291), (285, 286, 300, 299), (278, 279, 293, 292), (286, 273, 287, 300), (279, 280, 294, 293), (311, 312, 326, 325), (288, 289, 303, 302), (296, 297, 311, 310), (289, 290, 304, 303), (297, 298, 312, 311), (290, 291, 305, 304), (298, 299, 313, 312), (291, 292, 306, 305), (299, 300, 314, 313), (292, 293, 307, 306), (300, 287, 301, 314), (293, 294, 308, 307), (294, 295, 309, 308), (287, 288, 302, 301), (319, 320, 334, 333), (304, 305, 319, 318), (312, 313, 327, 326), (305, 306, 320, 319), (313, 314, 328, 327), (306, 307, 321, 320), (314, 301, 315, 328), (307, 308, 322, 321), (308, 309, 323, 322), (301, 302, 316, 315), (309, 310, 324, 323), (302, 303, 317, 316), (310, 311, 325, 324), (303, 304, 318, 317), (342, 329, 343, 356), (327, 328, 342, 341), (320, 321, 335, 334), (328, 315, 329, 342), (321, 322, 336, 335), (322, 323, 337, 336), (315, 316, 330, 329), (323, 324, 338, 337), (316, 317, 331, 330), (324, 325, 339, 338), (317, 318, 332, 331), (325, 326, 340, 339), (318, 319, 333, 332), (326, 327, 341, 340), (350, 351, 531, 530), (335, 336, 350, 349), (336, 337, 351, 350), (329, 330, 344, 343), (337, 338, 352, 351), (330, 331, 345, 344), (338, 339, 353, 352), (331, 332, 346, 345), (339, 340, 354, 353), (332, 333, 347, 346), (340, 341, 355, 354), (333, 334, 348, 347), (341, 342, 356, 355), (334, 335, 349, 348), (626, 357, 358, 359, 528, 529, 360, 361, 472, 532, 533, 362, 628, 363), (343, 344, 579, 469), (351, 352, 473, 531), (344, 345, 580, 579), (352, 353, 474, 473), (345, 346, 581, 580), (353, 354, 627, 474), (346, 347, 470, 581), (354, 355, 475, 627), (347, 348, 471, 470), (355, 356, 629, 475), (348, 349, 582, 471), (356, 343, 469, 629), (349, 350, 530, 582)])
me_cylinder.polygons.foreach_set('use_smooth', [True] * 425)
_uv = me_cylinder.uv_layers.new(name='UVMap')
_uv.uv.foreach_set('vector', [0.7186, 0.04933, 0.7186, 0.7158, 0.7149, 0.7157, 0.7149, 0.04933, 0.6859, 0.04933, 0.6859, 0.7157, 0.6751, 0.7158, 0.6751, 0.04933, 0.6751, 0.04933, 0.6751, 0.7158, 0.6575, 0.7157, 0.6575, 0.04933, 0.6575, 0.04933, 0.6575, 0.7157, 0.6342, 0.7158, 0.6342, 0.04933, 0.6342, 0.04933, 0.6342, 0.7158, 0.6062, 0.7157, 0.6062, 0.04933, 0.6062, 0.04933, 0.6062, 0.7157, 0.5751, 0.7158, 0.5751, 0.04933, 0.5751, 0.04933, 0.5751, 0.7158, 0.5423, 0.7157, 0.5423, 0.04933, 0.5423, 0.04933, 0.5423, 0.7157, 0.5095, 0.7158, 0.5095, 0.04933, 0.5095, 0.04933, 0.5095, 0.7158, 0.4784, 0.7157, 0.4784, 0.04933, 0.4784, 0.04933, 0.4784, 0.7157, 0.4504, 0.7158, 0.4504, 0.04933, 0.4504, 0.04933, 0.4504, 0.7158, 0.4271, 0.7157, 0.4271, 0.04933, 0.4271, 0.04933, 0.4271, 0.7157, 0.4096, 0.7158, 0.4096, 0.04933, 0.4096, 0.04933, 0.4096, 0.7158, 0.3987, 0.7157, 0.3987, 0.04933, 0.3834, 0.04933, 0.3834, 0.7157, 0.3797, 0.7158, 0.3797, 0.04933, 0.3797, 0.04933, 0.3797, 0.7158, 0.3834, 0.7157, 0.3834, 0.04933, 0.3987, 0.04933, 0.3987, 0.7157, 0.4096, 0.7158, 0.4096, 0.04933, 0.4096, 0.04933, 0.4096, 0.7158, 0.4271, 0.7157, 0.4271, 0.04933, 0.4271, 0.04933, 0.4271, 0.7157, 0.4504, 0.7158, 0.4504, 0.04933, 0.4504, 0.04933, 0.4504, 0.7158, 0.4784, 0.7157, 0.4784, 0.04933, 0.4784, 0.04933, 0.4784, 0.7157, 0.5095, 0.7158, 0.5095, 0.04933, 0.5095, 0.04933, 0.5095, 0.7158, 0.5423, 0.7157, 0.5423, 0.04933, 0.5423, 0.04933, 0.5423, 0.7157, 0.5751, 0.7158, 0.5751, 0.04933, 0.5751, 0.04933, 0.5751, 0.7158, 0.6062, 0.7157, 0.6062, 0.04933, 0.6062, 0.04933, 0.6062, 0.7157, 0.6342, 0.7158, 0.6342, 0.04933, 0.6342, 0.04933, 0.6342, 0.7158, 0.6575, 0.7157, 0.6575, 0.04933, 0.6575, 0.04933, 0.6575, 0.7157, 0.6751, 0.7158, 0.6751, 0.04933, 0.5095, 0.6992, 0.5423, 0.6992, 0.5423, 0.7181, 0.5096, 0.7183, 0.6751, 0.04933, 0.6751, 0.7158, 0.6859, 0.7157, 0.6859, 0.04933, 0.7149, 0.04933, 0.7149, 0.7157, 0.7186, 0.7158, 0.7186, 0.04933, 0.3615, 0.9047, 0.3687, 0.9039, 0.3755, 0.9015, 0.3816, 0.8976, 0.3867, 0.8925, 0.3906, 0.8864, 0.393, 0.8795, 0.3938, 0.8723, 0.393, 0.8652, 0.3906, 0.8583, 0.3867, 0.8522, 0.3816, 0.8471, 0.3755, 0.8432, 0.3687, 0.8408, 0.3615, 0.84, 0.3543, 0.8408, 0.3474, 0.8432, 0.3413, 0.8471, 0.3362, 0.8522, 0.3323, 0.8583, 0.3299, 0.8652, 0.3291, 0.8723, 0.3299, 0.8795, 0.3323, 0.8864, 0.3362, 0.8925, 0.3413, 0.8976, 0.3474, 0.9015, 0.3543, 0.9039, 0.7148, 0.03538, 0.6859, 0.04933, 0.6896, 0.04933, 0.7185, 0.03538, 0.675, 0.03538, 0.6751, 0.04933, 0.6859, 0.04933, 0.6859, 0.03538, 0.6575, 0.03538, 0.6575, 0.04933, 0.6751, 0.04933, 0.675, 0.03538, 0.6341, 0.03538, 0.6342, 0.04933, 0.6575, 0.04933, 0.6575, 0.03538, 0.6062, 0.03538, 0.6062, 0.04933, 0.6342, 0.04933, 0.6341, 0.03538, 0.5751, 0.03538, 0.5751, 0.04933, 0.6062, 0.04933, 0.6062, 0.03538, 0.5423, 0.03538, 0.5423, 0.04933, 0.5751, 0.04933, 0.5751, 0.03538, 0.5095, 0.03538, 0.5095, 0.04933, 0.5423, 0.04933, 0.5423, 0.03538, 0.4784, 0.03538, 0.4784, 0.04933, 0.5095, 0.04933, 0.5095, 0.03538, 0.4505, 0.03538, 0.4504, 0.04933, 0.4784, 0.04933, 0.4784, 0.03538, 0.4272, 0.03538, 0.4271, 0.04933, 0.4504, 0.04933, 0.4505, 0.03538, 0.4096, 0.03538, 0.4096, 0.04933, 0.4271, 0.04933, 0.4272, 0.03538, 0.3987, 0.03538, 0.3987, 0.04933, 0.4096, 0.04933, 0.4096, 0.03538, 0.3797, 0.03538, 0.3797, 0.04933, 0.3834, 0.04933, 0.3834, 0.03538, 0.3834, 0.03538, 0.3834, 0.04933, 0.3797, 0.04933, 0.3797, 0.03538, 0.4096, 0.03538, 0.4096, 0.04933, 0.3987, 0.04933, 0.3987, 0.03538, 0.4272, 0.03538, 0.4271, 0.04933, 0.4096, 0.04933, 0.4096, 0.03538, 0.4505, 0.03538, 0.4504, 0.04933, 0.4271, 0.04933, 0.4272, 0.03538, 0.4784, 0.03538, 0.4784, 0.04933, 0.4504, 0.04933, 0.4505, 0.03538, 0.5095, 0.03538, 0.5095, 0.04933, 0.4784, 0.04933, 0.4784, 0.03538, 0.5423, 0.03538, 0.5423, 0.04933, 0.5095, 0.04933, 0.5095, 0.03538, 0.5751, 0.03538, 0.5751, 0.04933, 0.5423, 0.04933, 0.5423, 0.03538, 0.6062, 0.03538, 0.6062, 0.04933, 0.5751, 0.04933, 0.5751, 0.03538, 0.6341, 0.03538, 0.6342, 0.04933, 0.6062, 0.04933, 0.6062, 0.03538, 0.6575, 0.03538, 0.6575, 0.04933, 0.6342, 0.04933, 0.6341, 0.03538, 0.675, 0.03538, 0.6751, 0.04933, 0.6575, 0.04933, 0.6575, 0.03538, 0.6859, 0.03538, 0.6859, 0.04933, 0.6751, 0.04933, 0.675, 0.03538, 0.7185, 0.03538, 0.6896, 0.04933, 0.6859, 0.04933, 0.7148, 0.03538, 0.3615, 0.9047, 0.3615, 0.9387, 0.3762, 0.937, 0.3687, 0.9039, 0.7131, 0.01684, 0.6838, 0.03538, 0.6802, 0.03538, 0.7095, 0.01684, 0.3687, 0.9039, 0.3762, 0.937, 0.3902, 0.9321, 0.3755, 0.9015, 0.6806, 0.01684, 0.6802, 0.03538, 0.6698, 0.03538, 0.6701, 0.01684, 0.3755, 0.9015, 0.3902, 0.9321, 0.4028, 0.9242, 0.3816, 0.8976, 0.6701, 0.01684, 0.6698, 0.03538, 0.6529, 0.03538, 0.6532, 0.01684, 0.3816, 0.8976, 0.4028, 0.9242, 0.4133, 0.9137, 0.3867, 0.8925, 0.6532, 0.01684, 0.6529, 0.03538, 0.6305, 0.03538, 0.6307, 0.01684, 0.3867, 0.8925, 0.4133, 0.9137, 0.4212, 0.9011, 0.3906, 0.8864, 0.6307, 0.01684, 0.6305, 0.03538, 0.6037, 0.03538, 0.6038, 0.01684, 0.3906, 0.8864, 0.4212, 0.9011, 0.4261, 0.8871, 0.393, 0.8795, 0.6038, 0.01684, 0.6037, 0.03538, 0.5738, 0.03538, 0.5739, 0.01684, 0.393, 0.8795, 0.4261, 0.8871, 0.4278, 0.8723, 0.3938, 0.8723, 0.5739, 0.01684, 0.5738, 0.03538, 0.5423, 0.03538, 0.5423, 0.01684, 0.3938, 0.8723, 0.4278, 0.8723, 0.4261, 0.8576, 0.393, 0.8652, 0.5423, 0.01684, 0.5423, 0.03538, 0.5108, 0.03538, 0.5108, 0.01684, 0.393, 0.8652, 0.4261, 0.8576, 0.4212, 0.8436, 0.3906, 0.8583, 0.5108, 0.01684, 0.5108, 0.03538, 0.4809, 0.03538, 0.4808, 0.01684, 0.3906, 0.8583, 0.4212, 0.8436, 0.4133, 0.831, 0.3867, 0.8522, 0.4808, 0.01684, 0.4809, 0.03538, 0.4541, 0.03538, 0.4539, 0.01684, 0.3867, 0.8522, 0.4133, 0.831, 0.4028, 0.8205, 0.3816, 0.8471, 0.4539, 0.01684, 0.4541, 0.03538, 0.4317, 0.03538, 0.4314, 0.01684, 0.3816, 0.8471, 0.4028, 0.8205, 0.3902, 0.8126, 0.3755, 0.8432, 0.4314, 0.01684, 0.4317, 0.03538, 0.4149, 0.03538, 0.4145, 0.01684, 0.3755, 0.8432, 0.3902, 0.8126, 0.3762, 0.8077, 0.3687, 0.8408, 0.4145, 0.01684, 0.4149, 0.03538, 0.4044, 0.03538, 0.404, 0.01684, 0.3687, 0.8408, 0.3762, 0.8077, 0.3615, 0.806, 0.3615, 0.84, 0.3887, 0.01684, 0.3891, 0.03538, 0.3855, 0.03538, 0.3852, 0.01684, 0.3615, 0.84, 0.3615, 0.806, 0.3467, 0.8077, 0.3543, 0.8408, 0.3852, 0.01684, 0.3855, 0.03538, 0.3891, 0.03538, 0.3887, 0.01684, 0.3543, 0.8408, 0.3467, 0.8077, 0.3327, 0.8126, 0.3474, 0.8432, 0.404, 0.01684, 0.4044, 0.03538, 0.4149, 0.03538, 0.4145, 0.01684, 0.3474, 0.8432, 0.3327, 0.8126, 0.3201, 0.8205, 0.3413, 0.8471, 0.4145, 0.01684, 0.4149, 0.03538, 0.4317, 0.03538, 0.4314, 0.01684, 0.3413, 0.8471, 0.3201, 0.8205, 0.3096, 0.831, 0.3362, 0.8522, 0.4314, 0.01684, 0.4317, 0.03538, 0.4541, 0.03538, 0.4539, 0.01684, 0.3362, 0.8522, 0.3096, 0.831, 0.3017, 0.8436, 0.3323, 0.8583, 0.4539, 0.01684, 0.4541, 0.03538, 0.4809, 0.03538, 0.4808, 0.01684, 0.3323, 0.8583, 0.3017, 0.8436, 0.2968, 0.8576, 0.3299, 0.8652, 0.4808, 0.01684, 0.4809, 0.03538, 0.5108, 0.03538, 0.5108, 0.01684, 0.3299, 0.8652, 0.2968, 0.8576, 0.2951, 0.8723, 0.3291, 0.8723, 0.5108, 0.01684, 0.5108, 0.03538, 0.5423, 0.03538, 0.5423, 0.01684, 0.3291, 0.8723, 0.2951, 0.8723, 0.2968, 0.8871, 0.3299, 0.8795, 0.5423, 0.01684, 0.5423, 0.03538, 0.5738, 0.03538, 0.5739, 0.01684, 0.3299, 0.8795, 0.2968, 0.8871, 0.3017, 0.9011, 0.3323, 0.8864, 0.5739, 0.01684, 0.5738, 0.03538, 0.6037, 0.03538, 0.6038, 0.01684, 0.3323, 0.8864, 0.3017, 0.9011, 0.3096, 0.9137, 0.3362, 0.8925, 0.6038, 0.01684, 0.6037, 0.03538, 0.6305, 0.03538, 0.6307, 0.01684, 0.3362, 0.8925, 0.3096, 0.9137, 0.3201, 0.9242, 0.3413, 0.8976, 0.6307, 0.01684, 0.6305, 0.03538, 0.6529, 0.03538, 0.6532, 0.01684, 0.3413, 0.8976, 0.3201, 0.9242, 0.3327, 0.9321, 0.3474, 0.9015, 0.6532, 0.01684, 0.6529, 0.03538, 0.6698, 0.03538, 0.6701, 0.01684, 0.3474, 0.9015, 0.3327, 0.9321, 0.3467, 0.937, 0.3543, 0.9039, 0.6701, 0.01684, 0.6698, 0.03538, 0.6802, 0.03538, 0.6806, 0.01684, 0.3543, 0.9039, 0.3467, 0.937, 0.3615, 0.9387, 0.3615, 0.9047, 0.7095, 0.01684, 0.6802, 0.03538, 0.6838, 0.03538, 0.7131, 0.01684, 0.674, 0.5144, 0.6571, 0.5142, 0.6572, 0.5448, 0.674, 0.5455, 0.3989, 0.6992, 0.3813, 0.6992, 0.3817, 0.7183, 0.3992, 0.7181, 0.7028, 0.6992, 0.6853, 0.6992, 0.685, 0.7181, 0.7025, 0.7183, 0.6342, 0.6992, 0.6575, 0.6992, 0.6572, 0.7181, 0.6339, 0.7183, 0.3659, 0.6992, 0.3768, 0.6992, 0.3771, 0.7183, 0.3663, 0.7181, 0.5751, 0.6992, 0.5423, 0.6992, 0.5423, 0.7181, 0.575, 0.7183, 0.4784, 0.6992, 0.5095, 0.6992, 0.5096, 0.7183, 0.4786, 0.7181, 0.4504, 0.6992, 0.4271, 0.6992, 0.4274, 0.7181, 0.4507, 0.7183, 0.7155, 0.6992, 0.7046, 0.6992, 0.7042, 0.7183, 0.7151, 0.7181, 0.6062, 0.6992, 0.6342, 0.6992, 0.6339, 0.7183, 0.6061, 0.7181, 0.3775, 0.6992, 0.3812, 0.6992, 0.3816, 0.7181, 0.3779, 0.7183, 0.6062, 0.6992, 0.5751, 0.6992, 0.575, 0.7183, 0.6061, 0.7181, 0.7155, 0.6992, 0.7192, 0.6992, 0.7187, 0.7183, 0.7151, 0.7181, 0.4504, 0.6992, 0.4784, 0.6992, 0.4786, 0.7181, 0.4507, 0.7183, 0.4784, 0.6992, 0.4504, 0.6992, 0.4507, 0.7183, 0.4786, 0.7181, 0.7192, 0.6992, 0.7155, 0.6992, 0.7151, 0.7181, 0.7187, 0.7183, 0.5751, 0.6992, 0.6062, 0.6992, 0.6061, 0.7181, 0.575, 0.7183, 0.3812, 0.6992, 0.3775, 0.6992, 0.3779, 0.7183, 0.3816, 0.7181, 0.6342, 0.6992, 0.6062, 0.6992, 0.6061, 0.7181, 0.6339, 0.7183, 0.7046, 0.6992, 0.7155, 0.6992, 0.7151, 0.7181, 0.7042, 0.7183, 0.4271, 0.6992, 0.4504, 0.6992, 0.4507, 0.7183, 0.4274, 0.7181, 0.5095, 0.6992, 0.4784, 0.6992, 0.4786, 0.7181, 0.5096, 0.7183, 0.5423, 0.6992, 0.5751, 0.6992, 0.575, 0.7183, 0.5423, 0.7181, 0.3768, 0.6992, 0.3659, 0.6992, 0.3663, 0.7181, 0.3771, 0.7183, 0.6575, 0.6992, 0.6342, 0.6992, 0.6339, 0.7183, 0.6572, 0.7181, 0.6853, 0.6992, 0.7028, 0.6992, 0.7025, 0.7183, 0.685, 0.7181, 0.3813, 0.6992, 0.3989, 0.6992, 0.3992, 0.7181, 0.3817, 0.7183, 0.5423, 0.6992, 0.5095, 0.6992, 0.5096, 0.7183, 0.5423, 0.7181, 0.6341, 0.5455, 0.6072, 0.5448, 0.6074, 0.5961, 0.6343, 0.5961, 0.3993, 0.5142, 0.4098, 0.5144, 0.4097, 0.5455, 0.3993, 0.5448, 0.6844, 0.5142, 0.674, 0.5144, 0.674, 0.5455, 0.6845, 0.5448, 0.4049, 0.5144, 0.4085, 0.5142, 0.4084, 0.5448, 0.4048, 0.5455, 0.6844, 0.5142, 0.688, 0.5144, 0.6881, 0.5455, 0.6845, 0.5448, 0.688, 0.5144, 0.6844, 0.5142, 0.6845, 0.5448, 0.6881, 0.5455, 0.4085, 0.5142, 0.4049, 0.5144, 0.4048, 0.5455, 0.4084, 0.5448, 0.674, 0.5144, 0.6844, 0.5142, 0.6845, 0.5448, 0.674, 0.5455, 0.4098, 0.5144, 0.3993, 0.5142, 0.3993, 0.5448, 0.4097, 0.5455, 0.6571, 0.5142, 0.674, 0.5144, 0.674, 0.5455, 0.6572, 0.5448, 0.4267, 0.5142, 0.4098, 0.5144, 0.4097, 0.5455, 0.4266, 0.5448, 0.6347, 0.5144, 0.6571, 0.5142, 0.6572, 0.5448, 0.6347, 0.5455, 0.4582, 0.5144, 0.4358, 0.5142, 0.4357, 0.5448, 0.4581, 0.5455, 0.6079, 0.5142, 0.6347, 0.5144, 0.6347, 0.5455, 0.6079, 0.5448, 0.485, 0.5142, 0.4582, 0.5144, 0.4581, 0.5455, 0.485, 0.5448, 0.5779, 0.5144, 0.6079, 0.5142, 0.6079, 0.5448, 0.578, 0.5455, 0.5149, 0.5144, 0.485, 0.5142, 0.485, 0.5448, 0.5149, 0.5455, 0.5464, 0.5142, 0.5779, 0.5144, 0.578, 0.5455, 0.5464, 0.5448, 0.5464, 0.5142, 0.5149, 0.5144, 0.5149, 0.5455, 0.5464, 0.5448, 0.5149, 0.5144, 0.5464, 0.5142, 0.5464, 0.5448, 0.5149, 0.5455, 0.5779, 0.5144, 0.5464, 0.5142, 0.5464, 0.5448, 0.578, 0.5455, 0.485, 0.5142, 0.5149, 0.5144, 0.5149, 0.5455, 0.485, 0.5448, 0.6079, 0.5142, 0.5779, 0.5144, 0.578, 0.5455, 0.6079, 0.5448, 0.4582, 0.5144, 0.485, 0.5142, 0.485, 0.5448, 0.4581, 0.5455, 0.6347, 0.5144, 0.6079, 0.5142, 0.6079, 0.5448, 0.6347, 0.5455, 0.4358, 0.5142, 0.4582, 0.5144, 0.4581, 0.5455, 0.4357, 0.5448, 0.6571, 0.5142, 0.6347, 0.5144, 0.6347, 0.5455, 0.6572, 0.5448, 0.4098, 0.5144, 0.4267, 0.5142, 0.4266, 0.5448, 0.4097, 0.5455, 0.435, 0.5448, 0.4575, 0.5455, 0.4572, 0.5961, 0.4347, 0.5961, 0.6565, 0.5448, 0.6341, 0.5455, 0.6343, 0.5961, 0.6568, 0.5961, 0.409, 0.5455, 0.4259, 0.5448, 0.4256, 0.5961, 0.4087, 0.5961, 0.6734, 0.5455, 0.6565, 0.5448, 0.6568, 0.5961, 0.6737, 0.5961, 0.3986, 0.5448, 0.409, 0.5455, 0.4087, 0.5961, 0.3982, 0.5961, 0.6838, 0.5448, 0.6734, 0.5455, 0.6737, 0.5961, 0.6842, 0.5961, 0.4041, 0.5455, 0.4077, 0.5448, 0.4073, 0.5961, 0.4038, 0.5961, 0.6838, 0.5448, 0.6874, 0.5455, 0.6878, 0.5961, 0.6842, 0.5961, 0.6874, 0.5455, 0.6838, 0.5448, 0.6842, 0.5961, 0.6878, 0.5961, 0.4077, 0.5448, 0.4041, 0.5455, 0.4038, 0.5961, 0.4073, 0.5961, 0.6734, 0.5455, 0.6838, 0.5448, 0.6842, 0.5961, 0.6737, 0.5961, 0.409, 0.5455, 0.3986, 0.5448, 0.3982, 0.5961, 0.4087, 0.5961, 0.6565, 0.5448, 0.6734, 0.5455, 0.6737, 0.5961, 0.6568, 0.5961, 0.4259, 0.5448, 0.409, 0.5455, 0.4087, 0.5961, 0.4256, 0.5961, 0.6341, 0.5455, 0.6565, 0.5448, 0.6568, 0.5961, 0.6343, 0.5961, 0.4575, 0.5455, 0.435, 0.5448, 0.4347, 0.5961, 0.4572, 0.5961, 0.6072, 0.5448, 0.6341, 0.5455, 0.6343, 0.5961, 0.6074, 0.5961, 0.4843, 0.5448, 0.4575, 0.5455, 0.4572, 0.5961, 0.4841, 0.5961, 0.5773, 0.5455, 0.6072, 0.5448, 0.6074, 0.5961, 0.5774, 0.5961, 0.5142, 0.5455, 0.4843, 0.5448, 0.4841, 0.5961, 0.5142, 0.5961, 0.5458, 0.5448, 0.5773, 0.5455, 0.5774, 0.5961, 0.5458, 0.5961, 0.5458, 0.5448, 0.5142, 0.5455, 0.5142, 0.5961, 0.5458, 0.5961, 0.5142, 0.5455, 0.5458, 0.5448, 0.5458, 0.5961, 0.5142, 0.5961, 0.5773, 0.5455, 0.5458, 0.5448, 0.5458, 0.5961, 0.5774, 0.5961, 0.4843, 0.5448, 0.5142, 0.5455, 0.5142, 0.5961, 0.4841, 0.5961, 0.6072, 0.5448, 0.5773, 0.5455, 0.5774, 0.5961, 0.6074, 0.5961, 0.4575, 0.5455, 0.4843, 0.5448, 0.4841, 0.5961, 0.4572, 0.5961, 0.4798, 0.89, 0.499, 0.89, 0.499, 0.9163, 0.4798, 0.9163, 0.5537, 0.8751, 0.5303, 0.8751, 0.5267, 0.89, 0.5574, 0.89, 0.7923, 0.5536, 0.7923, 0.5815, 0.8215, 0.5815, 0.8215, 0.5536, 0.5574, 0.89, 0.5851, 0.89, 0.5851, 0.9163, 0.5574, 0.9163, 0.8154, 0.5676, 0.7862, 0.5676, 0.7862, 0.5866, 0.8244, 0.5866, 0.5894, 0.8532, 0.5894, 0.8751, 0.5748, 0.8751, 0.5748, 0.8532, 0.499, 0.89, 0.4798, 0.89, 0.4798, 0.9163, 0.499, 0.9163, 0.5092, 0.8751, 0.5303, 0.8751, 0.5267, 0.89, 0.499, 0.89, 0.5748, 0.8532, 0.5748, 0.8751, 0.5537, 0.8751, 0.5537, 0.8532, 0.5851, 0.89, 0.5574, 0.89, 0.5574, 0.9163, 0.5851, 0.9163, 0.5748, 0.8751, 0.5894, 0.8751, 0.6042, 0.89, 0.5851, 0.89, 0.5537, 0.8532, 0.5537, 0.8751, 0.5303, 0.8751, 0.5303, 0.8532, 0.5851, 0.89, 0.6042, 0.89, 0.6042, 0.9163, 0.5851, 0.9163, 0.7862, 0.5676, 0.8154, 0.5676, 0.8244, 0.5866, 0.7862, 0.5866, 0.5303, 0.8532, 0.5303, 0.8751, 0.5092, 0.8751, 0.5092, 0.8532, 0.499, 0.89, 0.5267, 0.89, 0.5267, 0.9163, 0.499, 0.9163, 0.5748, 0.8751, 0.5537, 0.8751, 0.5574, 0.89, 0.5851, 0.89, 0.5092, 0.8532, 0.5092, 0.8751, 0.4946, 0.8751, 0.4946, 0.8532, 0.8244, 0.5866, 0.7862, 0.5866, 0.7862, 0.6203, 0.8244, 0.6203, 0.5092, 0.8751, 0.4946, 0.8751, 0.4798, 0.89, 0.499, 0.89, 0.8154, 0.5528, 0.8154, 0.5807, 0.7863, 0.5807, 0.7863, 0.5528, 0.5574, 0.89, 0.5267, 0.89, 0.5267, 0.9163, 0.5574, 0.9163, 0.4946, 0.8751, 0.5092, 0.8751, 0.499, 0.89, 0.4798, 0.89, 0.7862, 0.5397, 0.7862, 0.5676, 0.8154, 0.5676, 0.8154, 0.5397, 0.8305, 0.6005, 0.7923, 0.6005, 0.7923, 0.6341, 0.8305, 0.6341, 0.5537, 0.8751, 0.5748, 0.8751, 0.5851, 0.89, 0.5574, 0.89, 0.4946, 0.8532, 0.4946, 0.8751, 0.5092, 0.8751, 0.5092, 0.8532, 0.5267, 0.89, 0.5574, 0.89, 0.5574, 0.9163, 0.5267, 0.9163, 0.5894, 0.8751, 0.5748, 0.8751, 0.5851, 0.89, 0.6042, 0.89, 0.5092, 0.8532, 0.5092, 0.8751, 0.5303, 0.8751, 0.5303, 0.8532, 0.7863, 0.5996, 0.8245, 0.5996, 0.8245, 0.6333, 0.7863, 0.6333, 0.5303, 0.8751, 0.5092, 0.8751, 0.499, 0.89, 0.5267, 0.89, 0.5303, 0.8532, 0.5303, 0.8751, 0.5537, 0.8751, 0.5537, 0.8532, 0.9278, 0.7984, 0.9278, 0.8175, 0.9278, 0.8221, 0.9278, 0.8113, 0.7863, 0.5807, 0.8154, 0.5807, 0.8245, 0.5996, 0.7863, 0.5996, 0.5537, 0.8532, 0.5537, 0.8751, 0.5748, 0.8751, 0.5748, 0.8532, 0.5303, 0.8751, 0.5537, 0.8751, 0.5574, 0.89, 0.5267, 0.89, 0.5267, 0.89, 0.499, 0.89, 0.499, 0.9163, 0.5267, 0.9163, 0.5748, 0.8532, 0.5748, 0.8751, 0.5894, 0.8751, 0.5894, 0.8532, 0.7862, 0.5866, 0.8244, 0.5866, 0.8244, 0.6203, 0.7862, 0.6203, 0.8215, 0.5815, 0.7923, 0.5815, 0.7923, 0.6005, 0.8305, 0.6005, 0.8154, 0.5397, 0.8154, 0.5676, 0.7862, 0.5676, 0.7862, 0.5397, 0.768, 0.503, 0.768, 0.5082, 0.768, 0.5228, 0.768, 0.5439, 0.768, 0.5673, 0.768, 0.5884, 0.768, 0.603, 0.768, 0.6082, 0.768, 0.603, 0.768, 0.5884, 0.768, 0.5673, 0.768, 0.5439, 0.768, 0.5228, 0.768, 0.5082, 0.6042, 0.89, 0.5851, 0.89, 0.5851, 0.9163, 0.6042, 0.9163, 0.5507, 0.9163, 0.5664, 0.9163, 0.5664, 0.9822, 0.5507, 0.9822, 0.9278, 0.8387, 0.9278, 0.8175, 0.9278, 0.8221, 0.9278, 0.8341, 0.9278, 0.8175, 0.9278, 0.8387, 0.9278, 0.8341, 0.9278, 0.8221, 0.9278, 0.8175, 0.9278, 0.7984, 0.9278, 0.8113, 0.9278, 0.8221, 0.9278, 0.8387, 0.9278, 0.8579, 0.9278, 0.845, 0.9278, 0.8341, 0.9278, 0.7984, 0.9278, 0.7851, 0.9278, 0.8037, 0.9278, 0.8113, 0.9278, 0.8579, 0.9278, 0.8711, 0.9278, 0.8525, 0.9278, 0.845, 0.9278, 0.7851, 0.9278, 0.7804, 0.9278, 0.8011, 0.9278, 0.8037, 0.9278, 0.8711, 0.9278, 0.8758, 0.9278, 0.8552, 0.9278, 0.8525, 0.9278, 0.8758, 0.9278, 0.8711, 0.9278, 0.8525, 0.9278, 0.8552, 0.9278, 0.7804, 0.9278, 0.7851, 0.9278, 0.8037, 0.9278, 0.8011, 0.9278, 0.8711, 0.9278, 0.8579, 0.9278, 0.845, 0.9278, 0.8525, 0.9278, 0.7851, 0.9278, 0.7984, 0.9278, 0.8113, 0.9278, 0.8037, 0.9278, 0.8579, 0.9278, 0.8387, 0.9278, 0.8341, 0.9278, 0.845, 0.5664, 0.8499, 0.5773, 0.8499, 0.5893, 0.8499, 0.5747, 0.8499, 0.5333, 0.9163, 0.5176, 0.9163, 0.5176, 0.9822, 0.5333, 0.9822, 0.5664, 0.9163, 0.5773, 0.9163, 0.5773, 0.9822, 0.5664, 0.9822, 0.5176, 0.9163, 0.5068, 0.9163, 0.5068, 0.9822, 0.5176, 0.9822, 0.5773, 0.9163, 0.5812, 0.9163, 0.5812, 0.9822, 0.5773, 0.9822, 0.5068, 0.9163, 0.5029, 0.9163, 0.5029, 0.9822, 0.5068, 0.9822, 0.5029, 0.9163, 0.5068, 0.9163, 0.5068, 0.9822, 0.5029, 0.9822, 0.5812, 0.9163, 0.5773, 0.9163, 0.5773, 0.9822, 0.5812, 0.9822, 0.5068, 0.9163, 0.5176, 0.9163, 0.5176, 0.9822, 0.5068, 0.9822, 0.5773, 0.9163, 0.5664, 0.9163, 0.5664, 0.9822, 0.5773, 0.9822, 0.5176, 0.9163, 0.5333, 0.9163, 0.5333, 0.9822, 0.5176, 0.9822, 0.5664, 0.9163, 0.5507, 0.9163, 0.5507, 0.9822, 0.5664, 0.9822, 0.5333, 0.9163, 0.5507, 0.9163, 0.5507, 0.9822, 0.5333, 0.9822, 0.5507, 0.9163, 0.5333, 0.9163, 0.5333, 0.9822, 0.5507, 0.9822, 0.5036, 0.8995, 0.5073, 0.8995, 0.5073, 0.9117, 0.5036, 0.9117, 0.5068, 0.8499, 0.5029, 0.8499, 0.4896, 0.8499, 0.4948, 0.8499, 0.5773, 0.8499, 0.5812, 0.8499, 0.5945, 0.8499, 0.5893, 0.8499, 0.5812, 0.8499, 0.5773, 0.8499, 0.5893, 0.8499, 0.5945, 0.8499, 0.5029, 0.8499, 0.5068, 0.8499, 0.4948, 0.8499, 0.4896, 0.8499, 0.5773, 0.8499, 0.5664, 0.8499, 0.5747, 0.8499, 0.5893, 0.8499, 0.5068, 0.8499, 0.5176, 0.8499, 0.5093, 0.8499, 0.4948, 0.8499, 0.5664, 0.8499, 0.5507, 0.8499, 0.5537, 0.8499, 0.5747, 0.8499, 0.5176, 0.8499, 0.5333, 0.8499, 0.5304, 0.8499, 0.5093, 0.8499, 0.5507, 0.8499, 0.5333, 0.8499, 0.5304, 0.8499, 0.5537, 0.8499, 0.5333, 0.8499, 0.5507, 0.8499, 0.5537, 0.8499, 0.5304, 0.8499, 0.5333, 0.8499, 0.5176, 0.8499, 0.5093, 0.8499, 0.5304, 0.8499, 0.5507, 0.8499, 0.5664, 0.8499, 0.5747, 0.8499, 0.5537, 0.8499, 0.5176, 0.8499, 0.5068, 0.8499, 0.4948, 0.8499, 0.5093, 0.8499, 0.8793, 0.9374, 0.8793, 0.9412, 0.8827, 0.9438, 0.8827, 0.9412, 0.5787, 0.8995, 0.575, 0.8995, 0.575, 0.9117, 0.5787, 0.9117, 0.5073, 0.8995, 0.5177, 0.8995, 0.5177, 0.9117, 0.5073, 0.9117, 0.575, 0.8995, 0.5646, 0.8995, 0.5646, 0.9117, 0.575, 0.9117, 0.5177, 0.8995, 0.5328, 0.8995, 0.5328, 0.9117, 0.5177, 0.9117, 0.5646, 0.8995, 0.5495, 0.8995, 0.5495, 0.9117, 0.5646, 0.9117, 0.5328, 0.8995, 0.5495, 0.8995, 0.5495, 0.9117, 0.5328, 0.9117, 0.5495, 0.8995, 0.5328, 0.8995, 0.5328, 0.9117, 0.5495, 0.9117, 0.5495, 0.8995, 0.5646, 0.8995, 0.5646, 0.9117, 0.5495, 0.9117, 0.5328, 0.8995, 0.5177, 0.8995, 0.5177, 0.9117, 0.5328, 0.9117, 0.5646, 0.8995, 0.575, 0.8995, 0.575, 0.9117, 0.5646, 0.9117, 0.5177, 0.8995, 0.5073, 0.8995, 0.5073, 0.9117, 0.5177, 0.9117, 0.575, 0.8995, 0.5787, 0.8995, 0.5787, 0.9117, 0.575, 0.9117, 0.5073, 0.8995, 0.5036, 0.8995, 0.5036, 0.9117, 0.5073, 0.9117, 0.8769, 0.8852, 0.8769, 0.8838, 0.8769, 0.8852, 0.8769, 0.8892, 0.8769, 0.8949, 0.8769, 0.9012, 0.8769, 0.9068, 0.8769, 0.9108, 0.8769, 0.9122, 0.8769, 0.9108, 0.8769, 0.9068, 0.8769, 0.9012, 0.8769, 0.8949, 0.8769, 0.8892, 0.8793, 0.9581, 0.8793, 0.9527, 0.8827, 0.9518, 0.8827, 0.9556, 0.8793, 0.9412, 0.8793, 0.9466, 0.8827, 0.9476, 0.8827, 0.9438, 0.8793, 0.9527, 0.8793, 0.9466, 0.8827, 0.9476, 0.8827, 0.9518, 0.8793, 0.9466, 0.8793, 0.9527, 0.8827, 0.9518, 0.8827, 0.9476, 0.8793, 0.9466, 0.8793, 0.9412, 0.8827, 0.9438, 0.8827, 0.9476, 0.8793, 0.9527, 0.8793, 0.9581, 0.8827, 0.9556, 0.8827, 0.9518, 0.8793, 0.9412, 0.8793, 0.9374, 0.8827, 0.9412, 0.8827, 0.9438, 0.8793, 0.9581, 0.8793, 0.9619, 0.8827, 0.9582, 0.8827, 0.9556, 0.8793, 0.9374, 0.8793, 0.9361, 0.8827, 0.9402, 0.8827, 0.9412, 0.8793, 0.9619, 0.8793, 0.9632, 0.8827, 0.9591, 0.8827, 0.9582, 0.8793, 0.9632, 0.8793, 0.9619, 0.8827, 0.9582, 0.8827, 0.9591, 0.8793, 0.9361, 0.8793, 0.9374, 0.8827, 0.9412, 0.8827, 0.9402, 0.8793, 0.9619, 0.8793, 0.9581, 0.8827, 0.9556, 0.8827, 0.9582, 0.8922, 0.8607, 0.8922, 0.8606, 0.8902, 0.8696, 0.8902, 0.8696, 0.8902, 0.8696, 0.8902, 0.8696, 0.8845, 0.8767, 0.8845, 0.8768, 0.8845, 0.8768, 0.8845, 0.8767, 0.8762, 0.8807, 0.8762, 0.8808, 0.8762, 0.8808, 0.8762, 0.8807, 0.867, 0.8807, 0.867, 0.8808, 0.867, 0.8808, 0.867, 0.8807, 0.8587, 0.8767, 0.8587, 0.8768, 0.8587, 0.8768, 0.8587, 0.8767, 0.853, 0.8696, 0.853, 0.8696, 0.853, 0.8696, 0.853, 0.8696, 0.851, 0.8606, 0.851, 0.8607, 0.8964, 0.2767, 0.8964, 0.2767, 0.8998, 0.2677, 0.8998, 0.2678, 0.8998, 0.2678, 0.8998, 0.2677, 0.9096, 0.2605, 0.9096, 0.2606, 0.9096, 0.2606, 0.9096, 0.2605, 0.9236, 0.2566, 0.9236, 0.2566, 0.9346, 0.2566, 0.9346, 0.2566, 0.919, 0.2566, 0.919, 0.2566, 0.919, 0.2566, 0.919, 0.2566, 0.905, 0.2605, 0.905, 0.2606, 0.8224, 0.8049, 0.8224, 0.8049, 0.8224, 0.8049, 0.8224, 0.8049, 0.8224, 0.8049, 0.8224, 0.8049, 0.8224, 0.8049, 0.8224, 0.8049, 0.8224, 0.8049, 0.8224, 0.8049, 0.8224, 0.8049, 0.8224, 0.8049, 0.8224, 0.8049, 0.8224, 0.8049, 0.8953, 0.2627, 0.8953, 0.2626, 0.905, 0.2698, 0.905, 0.2699, 0.905, 0.2699, 0.905, 0.2698, 0.9085, 0.2787, 0.9085, 0.2788, 0.8902, 0.8696, 0.8845, 0.8768, 0.8845, 0.8606, 0.8902, 0.8547, 0.8964, 0.2633, 0.8998, 0.256, 0.8998, 0.2179, 0.8964, 0.2224, 0.853, 0.8696, 0.851, 0.8607, 0.851, 0.8473, 0.853, 0.8547, 0.919, 0.2566, 0.905, 0.2606, 0.905, 0.25, 0.919, 0.2468, 0.867, 0.8808, 0.8587, 0.8768, 0.8587, 0.8606, 0.867, 0.8639, 0.9096, 0.2606, 0.9236, 0.2566, 0.9236, 0.2468, 0.9096, 0.25, 0.8845, 0.8768, 0.8762, 0.8808, 0.8762, 0.8639, 0.8845, 0.8606, 0.8964, 0.2767, 0.8998, 0.2678, 0.8998, 0.256, 0.8964, 0.2633, 0.8922, 0.8607, 0.8902, 0.8696, 0.8902, 0.8547, 0.8922, 0.8473, 0.8953, 0.2627, 0.905, 0.2699, 0.905, 0.258, 0.8953, 0.2521, 0.8587, 0.8768, 0.853, 0.8696, 0.853, 0.8547, 0.8587, 0.8606, 0.9346, 0.2566, 0.919, 0.2566, 0.919, 0.2468, 0.9346, 0.2468, 0.8762, 0.8808, 0.867, 0.8808, 0.867, 0.8639, 0.8762, 0.8639, 0.8998, 0.2678, 0.9096, 0.2606, 0.9096, 0.25, 0.8998, 0.256, 0.905, 0.2699, 0.9085, 0.2788, 0.9085, 0.2654, 0.905, 0.258, 0.8998, 0.2179, 0.9096, 0.2144, 0.9096, 0.1427, 0.8998, 0.1439, 0.8922, 0.8473, 0.8902, 0.8547, 0.8902, 0.8108, 0.8922, 0.8063, 0.8998, 0.256, 0.9096, 0.25, 0.9096, 0.2144, 0.8998, 0.2179, 0.8902, 0.8547, 0.8845, 0.8606, 0.8845, 0.8143, 0.8902, 0.8108, 0.9096, 0.25, 0.9236, 0.2468, 0.9236, 0.2124, 0.9096, 0.2144, 0.8845, 0.8606, 0.8762, 0.8639, 0.8762, 0.8163, 0.8845, 0.8143, 0.9346, 0.2468, 0.919, 0.2468, 0.919, 0.2124, 0.9346, 0.2124, 0.8762, 0.8639, 0.867, 0.8639, 0.867, 0.8163, 0.8762, 0.8163, 0.919, 0.2468, 0.905, 0.25, 0.905, 0.2144, 0.919, 0.2124, 0.867, 0.8639, 0.8587, 0.8606, 0.8587, 0.8143, 0.867, 0.8163, 0.8953, 0.2521, 0.905, 0.258, 0.905, 0.22, 0.8953, 0.2164, 0.8587, 0.8606, 0.853, 0.8547, 0.853, 0.8108, 0.8587, 0.8143, 0.905, 0.258, 0.9085, 0.2654, 0.9085, 0.2244, 0.905, 0.22, 0.853, 0.8547, 0.851, 0.8473, 0.851, 0.8063, 0.853, 0.8108, 0.9346, 0.142, 0.919, 0.142, 0.919, 0.0616, 0.9346, 0.0616, 0.8902, 0.8108, 0.8845, 0.8143, 0.8845, 0.7321, 0.8902, 0.7309, 0.9096, 0.2144, 0.9236, 0.2124, 0.9236, 0.142, 0.9096, 0.1427, 0.8845, 0.8143, 0.8762, 0.8163, 0.8762, 0.7328, 0.8845, 0.7321, 0.9346, 0.2124, 0.919, 0.2124, 0.919, 0.142, 0.9346, 0.142, 0.8762, 0.8163, 0.867, 0.8163, 0.867, 0.7328, 0.8762, 0.7328, 0.919, 0.2124, 0.905, 0.2144, 0.905, 0.1427, 0.919, 0.142, 0.867, 0.8163, 0.8587, 0.8143, 0.8587, 0.7321, 0.867, 0.7328, 0.8953, 0.2164, 0.905, 0.22, 0.905, 0.146, 0.8953, 0.1448, 0.8587, 0.8143, 0.853, 0.8108, 0.853, 0.7309, 0.8587, 0.7321, 0.905, 0.22, 0.9085, 0.2244, 0.9085, 0.1475, 0.905, 0.146, 0.853, 0.8108, 0.851, 0.8063, 0.851, 0.7294, 0.853, 0.7309, 0.8964, 0.2224, 0.8998, 0.2179, 0.8998, 0.1439, 0.8964, 0.1454, 0.8922, 0.8063, 0.8902, 0.8108, 0.8902, 0.7309, 0.8922, 0.7294, 0.8627, 0.6261, 0.8542, 0.626, 0.8539, 0.5891, 0.8675, 0.5893, 0.8762, 0.7328, 0.867, 0.7328, 0.867, 0.647, 0.8762, 0.647, 0.919, 0.142, 0.905, 0.1427, 0.905, 0.06174, 0.919, 0.0616, 0.867, 0.7328, 0.8587, 0.7321, 0.8587, 0.6468, 0.867, 0.647, 0.8953, 0.1448, 0.905, 0.146, 0.905, 0.06407, 0.8953, 0.06381, 0.8587, 0.7321, 0.853, 0.7309, 0.853, 0.6466, 0.8587, 0.6468, 0.905, 0.146, 0.9085, 0.1475, 0.9085, 0.06439, 0.905, 0.06407, 0.853, 0.7309, 0.851, 0.7294, 0.851, 0.6463, 0.853, 0.6466, 0.8964, 0.1454, 0.8998, 0.1439, 0.8998, 0.062, 0.8964, 0.06232, 0.8922, 0.7294, 0.8902, 0.7309, 0.8902, 0.6466, 0.8922, 0.6463, 0.8998, 0.1439, 0.9096, 0.1427, 0.9096, 0.06174, 0.8998, 0.062, 0.8902, 0.7309, 0.8845, 0.7321, 0.8845, 0.6468, 0.8902, 0.6466, 0.9096, 0.1427, 0.9236, 0.142, 0.9236, 0.0616, 0.9096, 0.06174, 0.8845, 0.7321, 0.8762, 0.7328, 0.8762, 0.647, 0.8845, 0.6468, 0.91, 0.5882, 0.9134, 0.5887, 0.9277, 0.4791, 0.923, 0.4784, 0.8219, 0.6143, 0.8278, 0.6146, 0.8392, 0.5772, 0.8298, 0.5767, 0.8553, 0.6243, 0.8494, 0.6241, 0.8489, 0.5892, 0.8583, 0.5896, 0.8986, 0.6256, 0.9007, 0.6259, 0.9134, 0.5887, 0.91, 0.5882, 0.8603, 0.6263, 0.8582, 0.6259, 0.8455, 0.5887, 0.8489, 0.5892, 0.8582, 0.6259, 0.8603, 0.6256, 0.8489, 0.5882, 0.8455, 0.5887, 0.9007, 0.6259, 0.8986, 0.6263, 0.91, 0.5892, 0.9134, 0.5887, 0.8494, 0.6245, 0.8553, 0.6242, 0.8583, 0.5878, 0.8489, 0.5882, 0.8986, 0.6263, 0.8927, 0.6265, 0.9006, 0.5896, 0.91, 0.5892, 0.7732, 0.6253, 0.7817, 0.6252, 0.7788, 0.5875, 0.7652, 0.5878, 0.8927, 0.6265, 0.8842, 0.6267, 0.887, 0.5899, 0.9006, 0.5896, 0.7817, 0.6252, 0.7911, 0.6252, 0.794, 0.5875, 0.7788, 0.5875, 0.8842, 0.6267, 0.8747, 0.6267, 0.8719, 0.5899, 0.887, 0.5899, 0.8035, 0.6252, 0.812, 0.6253, 0.8158, 0.5878, 0.8022, 0.5875, 0.8191, 0.4791, 0.8239, 0.4784, 0.8214, 0.04642, 0.815, 0.04741, 0.8489, 0.5892, 0.8455, 0.5887, 0.8311, 0.4791, 0.8359, 0.4799, 0.8455, 0.5887, 0.8489, 0.5882, 0.8359, 0.4784, 0.8311, 0.4791, 0.9134, 0.5887, 0.91, 0.5892, 0.923, 0.4799, 0.9277, 0.4791, 0.8489, 0.5882, 0.8583, 0.5878, 0.8493, 0.4778, 0.8359, 0.4784, 0.91, 0.5892, 0.9006, 0.5896, 0.9096, 0.4805, 0.923, 0.4799, 0.7652, 0.5878, 0.7788, 0.5875, 0.7757, 0.4775, 0.7563, 0.4778, 0.9044, 0.5891, 0.8908, 0.5893, 0.8902, 0.4808, 0.9096, 0.4805, 0.7788, 0.5875, 0.794, 0.5875, 0.7971, 0.4775, 0.7757, 0.4775, 0.887, 0.5899, 0.8719, 0.5899, 0.8687, 0.4808, 0.8902, 0.4808, 0.8022, 0.5875, 0.8158, 0.5878, 0.8165, 0.4778, 0.7971, 0.4775, 0.8675, 0.5893, 0.8539, 0.5891, 0.8493, 0.4805, 0.8687, 0.4808, 0.8155, 0.5878, 0.825, 0.5882, 0.8379, 0.4784, 0.8245, 0.4778, 0.8583, 0.5896, 0.8489, 0.5892, 0.8359, 0.4799, 0.8493, 0.4805, 0.8137, 0.0175, 0.8137, 0.0175, 0.8137, 0.0175, 0.8137, 0.0175, 0.8137, 0.0175, 0.8137, 0.0175, 0.8137, 0.0175, 0.8137, 0.0175, 0.8137, 0.0175, 0.8137, 0.0175, 0.8137, 0.0175, 0.8137, 0.0175, 0.8137, 0.0175, 0.8137, 0.0175, 0.9277, 0.4791, 0.923, 0.4799, 0.9375, 0.04841, 0.9439, 0.04741, 0.8174, 0.5243, 0.8234, 0.5237, 0.8189, 0.09155, 0.8108, 0.09235, 0.923, 0.4799, 0.9096, 0.4805, 0.9196, 0.0492, 0.9375, 0.04841, 0.7563, 0.4778, 0.7757, 0.4775, 0.7721, 0.04518, 0.7462, 0.04562, 0.9096, 0.4805, 0.8902, 0.4808, 0.8938, 0.04965, 0.9196, 0.0492, 0.7757, 0.4775, 0.7971, 0.4775, 0.8007, 0.04518, 0.7721, 0.04518, 0.8902, 0.4808, 0.8687, 0.4808, 0.8651, 0.04965, 0.8938, 0.04965, 0.7971, 0.4775, 0.8165, 0.4778, 0.8266, 0.04562, 0.8007, 0.04518, 0.8687, 0.4808, 0.8493, 0.4805, 0.8393, 0.0492, 0.8651, 0.04965, 0.8153, 0.4737, 0.8287, 0.4743, 0.8281, 0.04642, 0.8102, 0.04562, 0.8493, 0.4805, 0.8359, 0.4799, 0.8214, 0.04841, 0.8393, 0.0492, 0.923, 0.4784, 0.9277, 0.4791, 0.9439, 0.04741, 0.9375, 0.04642, 0.8239, 0.4799, 0.8191, 0.4791, 0.815, 0.04741, 0.8214, 0.04841])
me_cylinder.use_remesh_preserve_volume = False
me_cylinder.use_remesh_preserve_attributes = False
me_cylinder.use_mirror_vertex_groups = False
me_cylinder.update()

# ---- objects
ob_cylinder = bpy.data.objects.new('Cylinder', me_cylinder)

# ---- transforms, parenting, visibility, modifiers, constraints
ob_cylinder.location = (0.0, 0.0, 0.0)
ob_cylinder.lineart.crease_threshold = 0.0

# ---- collection membership
col_collection_1.objects.link(ob_cylinder)

# ---- scene / render settings (as saved in the file)
scene.frame_start = 1; scene.frame_end = 2; scene.frame_set(1)
scene.render.engine = 'BLENDER_EEVEE_NEXT'
scene.render.resolution_percentage = 50
scene.render.dither_intensity = 0.0
scene.cycles.use_denoising = False
scene.cycles.samples = 128
scene.cycles.sampling_pattern = 'TABULATED_SOBOL'
scene.cycles.light_sampling_threshold = 0.0
scene.cycles.use_adaptive_sampling = False
scene.cycles.use_light_tree = False
scene.cycles.blur_glossy = 0.0
scene.cycles.sample_clamp_indirect = 0.0
scene.view_settings.view_transform = 'Standard'
bpy.context.view_layer.update()

# ---- added for rendering (the .blend has no active camera and no usable light): camera, sun
cam_auto = bpy.data.cameras.new('AutoCamera')
cam_auto.lens = 50.0
cam_auto.sensor_width = 36.0
cam_auto.clip_end = 1000.0
ob_auto_camera = bpy.data.objects.new('AutoCamera', cam_auto)
scene.collection.objects.link(ob_auto_camera)
ob_auto_camera.location = (0.867721, -0.984092, 1.04836)
ob_auto_camera.rotation_euler = (1.09748, -7.21219e-08, 0.694738)
scene.camera = ob_auto_camera
light_auto_sun = bpy.data.lights.new('AutoSun', 'SUN')
light_auto_sun.energy = 3.0
light_auto_sun.angle = 0.0523599
ob_auto_sun = bpy.data.objects.new('AutoSun', light_auto_sun)
scene.collection.objects.link(ob_auto_sun)
ob_auto_sun.rotation_euler = (0.872665, 0.174533, 0.523599)
bpy.context.view_layer.update()
